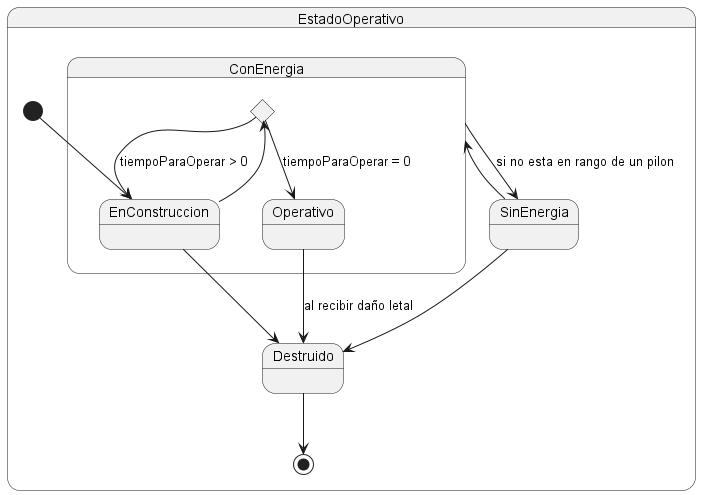

The diagram above was rendered by PlantUML. Its source (embedded in the PNG):
@startuml
'https://plantuml.com/state-diagram
state EstadoOperativo{
state ConEnergia{
    state C <<choice>>
    state EnConstruccion
    state Operativo

}
    state Destruido

state SinEnergia

ConEnergia --> SinEnergia : si no esta en rango de un pilon
SinEnergia --> ConEnergia
SinEnergia --> Destruido
[*] --> EnConstruccion
EnConstruccion --> C
C--> EnConstruccion  : tiempoParaOperar > 0
EnConstruccion --> Destruido
C --> Operativo : tiempoParaOperar = 0
Operativo --> Destruido : al recibir daño letal


Destruido --> [*]
}
@enduml